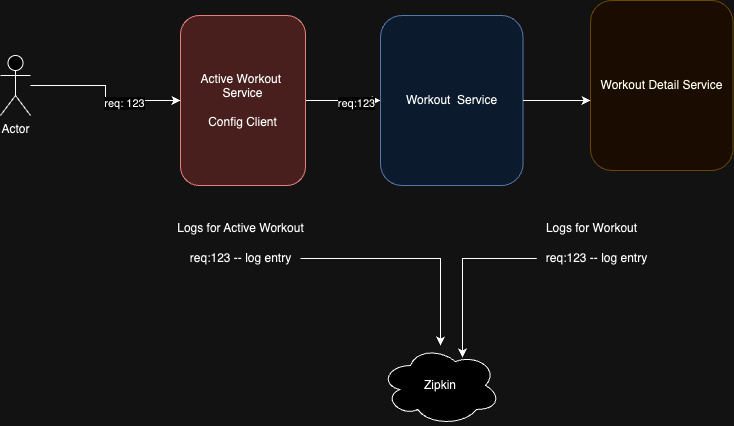

The diagram above was exported from draw.io. Its source (the exported page's mxGraphModel, read from the mxfile embedded in the PNG):
<mxGraphModel dx="1041" dy="662" grid="1" gridSize="10" guides="1" tooltips="1" connect="1" arrows="1" fold="1" page="1" pageScale="1" pageWidth="827" pageHeight="1169" math="0" shadow="0">
  <root>
    <mxCell id="0" />
    <mxCell id="1" parent="0" />
    <mxCell id="4ojZiJrDGpdfY9PDPvGh-7" style="edgeStyle=orthogonalEdgeStyle;rounded=0;orthogonalLoop=1;jettySize=auto;html=1;" edge="1" parent="1" source="4ojZiJrDGpdfY9PDPvGh-1" target="4ojZiJrDGpdfY9PDPvGh-2">
      <mxGeometry relative="1" as="geometry" />
    </mxCell>
    <mxCell id="4ojZiJrDGpdfY9PDPvGh-9" value="req:123" style="edgeLabel;html=1;align=center;verticalAlign=middle;resizable=0;points=[];" vertex="1" connectable="0" parent="4ojZiJrDGpdfY9PDPvGh-7">
      <mxGeometry x="0.3302" y="-2" relative="1" as="geometry">
        <mxPoint as="offset" />
      </mxGeometry>
    </mxCell>
    <mxCell id="4ojZiJrDGpdfY9PDPvGh-1" value="Active Workout&amp;nbsp; Service&lt;br&gt;&lt;br&gt;Config Client" style="rounded=1;whiteSpace=wrap;html=1;fillColor=#f8cecc;strokeColor=#b85450;" vertex="1" parent="1">
      <mxGeometry x="230" y="210" width="125" height="170" as="geometry" />
    </mxCell>
    <mxCell id="4ojZiJrDGpdfY9PDPvGh-2" value="Workout&amp;nbsp; Service" style="rounded=1;whiteSpace=wrap;html=1;fillColor=#dae8fc;strokeColor=#6c8ebf;" vertex="1" parent="1">
      <mxGeometry x="430" y="210" width="142.5" height="170" as="geometry" />
    </mxCell>
    <mxCell id="4ojZiJrDGpdfY9PDPvGh-3" value="Logs for Active Workout" style="text;html=1;align=center;verticalAlign=middle;resizable=0;points=[];autosize=1;strokeColor=none;fillColor=none;" vertex="1" parent="1">
      <mxGeometry x="215" y="408" width="150" height="30" as="geometry" />
    </mxCell>
    <mxCell id="4ojZiJrDGpdfY9PDPvGh-4" value="Logs for Workout" style="text;html=1;align=center;verticalAlign=middle;resizable=0;points=[];autosize=1;strokeColor=none;fillColor=none;" vertex="1" parent="1">
      <mxGeometry x="586.25" y="408" width="110" height="30" as="geometry" />
    </mxCell>
    <mxCell id="4ojZiJrDGpdfY9PDPvGh-6" style="edgeStyle=orthogonalEdgeStyle;rounded=0;orthogonalLoop=1;jettySize=auto;html=1;entryX=0;entryY=0.5;entryDx=0;entryDy=0;" edge="1" parent="1" source="4ojZiJrDGpdfY9PDPvGh-5" target="4ojZiJrDGpdfY9PDPvGh-1">
      <mxGeometry relative="1" as="geometry" />
    </mxCell>
    <mxCell id="4ojZiJrDGpdfY9PDPvGh-8" value="req: 123" style="edgeLabel;html=1;align=center;verticalAlign=middle;resizable=0;points=[];" vertex="1" connectable="0" parent="4ojZiJrDGpdfY9PDPvGh-6">
      <mxGeometry x="0.3091" y="-2" relative="1" as="geometry">
        <mxPoint as="offset" />
      </mxGeometry>
    </mxCell>
    <mxCell id="4ojZiJrDGpdfY9PDPvGh-5" value="Actor" style="shape=umlActor;verticalLabelPosition=bottom;verticalAlign=top;html=1;outlineConnect=0;" vertex="1" parent="1">
      <mxGeometry x="50" y="250" width="30" height="60" as="geometry" />
    </mxCell>
    <mxCell id="4ojZiJrDGpdfY9PDPvGh-13" style="edgeStyle=orthogonalEdgeStyle;rounded=0;orthogonalLoop=1;jettySize=auto;html=1;" edge="1" parent="1" source="4ojZiJrDGpdfY9PDPvGh-10" target="4ojZiJrDGpdfY9PDPvGh-12">
      <mxGeometry relative="1" as="geometry" />
    </mxCell>
    <mxCell id="4ojZiJrDGpdfY9PDPvGh-10" value="req:123 -- log entry" style="text;html=1;align=center;verticalAlign=middle;resizable=0;points=[];autosize=1;strokeColor=none;fillColor=none;" vertex="1" parent="1">
      <mxGeometry x="230" y="438" width="120" height="30" as="geometry" />
    </mxCell>
    <mxCell id="4ojZiJrDGpdfY9PDPvGh-14" style="edgeStyle=orthogonalEdgeStyle;rounded=0;orthogonalLoop=1;jettySize=auto;html=1;entryX=0.683;entryY=0.15;entryDx=0;entryDy=0;entryPerimeter=0;" edge="1" parent="1" source="4ojZiJrDGpdfY9PDPvGh-11" target="4ojZiJrDGpdfY9PDPvGh-12">
      <mxGeometry relative="1" as="geometry">
        <mxPoint x="530" y="470" as="targetPoint" />
      </mxGeometry>
    </mxCell>
    <mxCell id="4ojZiJrDGpdfY9PDPvGh-11" value="req:123 -- log entry" style="text;html=1;align=center;verticalAlign=middle;resizable=0;points=[];autosize=1;strokeColor=none;fillColor=none;" vertex="1" parent="1">
      <mxGeometry x="586.25" y="438" width="120" height="30" as="geometry" />
    </mxCell>
    <mxCell id="4ojZiJrDGpdfY9PDPvGh-12" value="Zipkin" style="ellipse;shape=cloud;whiteSpace=wrap;html=1;" vertex="1" parent="1">
      <mxGeometry x="430" y="540" width="120" height="80" as="geometry" />
    </mxCell>
    <mxCell id="4ojZiJrDGpdfY9PDPvGh-15" value="Workout Detail Service" style="rounded=1;whiteSpace=wrap;html=1;fillColor=#fff2cc;strokeColor=#d6b656;" vertex="1" parent="1">
      <mxGeometry x="640" y="195" width="142.5" height="170" as="geometry" />
    </mxCell>
    <mxCell id="4ojZiJrDGpdfY9PDPvGh-16" style="edgeStyle=orthogonalEdgeStyle;rounded=0;orthogonalLoop=1;jettySize=auto;html=1;entryX=0;entryY=0.588;entryDx=0;entryDy=0;entryPerimeter=0;" edge="1" parent="1" source="4ojZiJrDGpdfY9PDPvGh-2" target="4ojZiJrDGpdfY9PDPvGh-15">
      <mxGeometry relative="1" as="geometry" />
    </mxCell>
  </root>
</mxGraphModel>